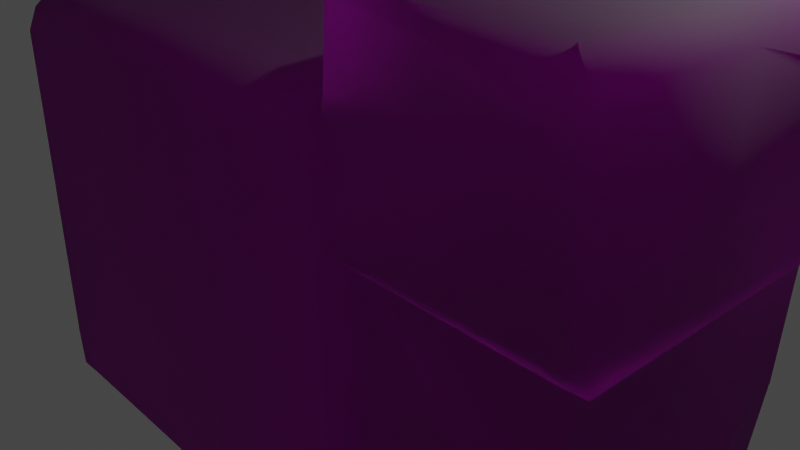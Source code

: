 # Source: Floor_Block_D.blend  (saved by Blender 3.5.10; exported with 4.5.12 LTS)
import bpy
from mathutils import Matrix  # noqa: F401  (used for matrix-valued properties, if any)

bpy.ops.wm.read_factory_settings(use_empty=True)
scene = bpy.context.scene
scene.name = 'Scene'

# ---- collections
col_collection = bpy.data.collections.new('Collection'); scene.collection.children.link(col_collection)

# ---- images (referenced by path relative to the original .blend; pixels are not part of the script)
import os
ASSET_DIR = os.environ.get("B2B_ASSET_DIR", "")  # directory of the original .blend (textures are referenced by path, not embedded)
HERE = os.path.dirname(os.path.abspath(__file__))  # packed textures are extracted next to this script under _unpacked/

def load_image(name, relpath, width, height, colorspace="sRGB"):
    """Load a texture the original file referenced (path relative to the .blend, or extracted next to this script)."""
    p = next((c for c in (os.path.join(HERE, relpath), os.path.join(ASSET_DIR, relpath)) if relpath and os.path.exists(c)), "")
    if p:
        img = bpy.data.images.load(p, check_existing=True)
        img.name = name
    else:  # same state as the original file: an image datablock whose file is absent (Cycles renders it pink)
        img = bpy.data.images.new(name, width, height)
        img.source = "FILE"
        img.filepath = "//" + (relpath or name)
    img.colorspace_settings.name = colorspace
    return img
img_dn_hl_floor_blocks_b_png = load_image('Dn_HL_Floor_Blocks_B.png', 'Dn_HL_Floor_Blocks_B.png', 1024, 1024, 'sRGB')
img_c__users_joo_desktop_files_game_environment_hell_textures__dn_h = load_image('C__Users_joo_Desktop_Files_Game_Environment_Hell_Textures__Dn_H', 'C__Users_joo_Desktop_Files_Game_Environment_Hell_Textures__Dn_HL_Floor_Blocks_A_NM_png_Normal_Bump.png', 1024, 1024, 'sRGB')

# ---- materials (node trees are filled in below, after node groups)
mat_dn_hl_floor_blocks_a_blend = bpy.data.materials.new('Dn_HL_Floor_Blocks_A_Blend')
mat_dn_hl_floor_blocks_a_blend.use_transparent_shadow = False
mat_dn_hl_floor_blocks_a_blend.diffuse_color = (0.588, 0.588, 0.588, 1.0)
mat_dn_hl_floor_blocks_a_blend.roughness = 0.9

# ---- material node trees
mat_dn_hl_floor_blocks_a_blend.use_nodes = True; mat_dn_hl_floor_blocks_a_blend.node_tree.nodes.clear()
_N = mat_dn_hl_floor_blocks_a_blend.node_tree.nodes; _L = mat_dn_hl_floor_blocks_a_blend.node_tree.links
n0 = _N.new('ShaderNodeBsdfPrincipled'); n0.name = 'Principled BSDF'; n0.location = (0, 300)
n0.distribution = 'GGX'
n0.subsurface_method = 'RANDOM_WALK_SKIN'
n0.inputs[2].default_value = 0.9
n0.inputs[13].default_value = 0.0
n0.inputs[18].default_value = 1.0
n0.inputs[27].default_value = (0.0, 0.0, 0.0, 1.0)
n0.inputs[28].default_value = 1.0
n1 = _N.new('ShaderNodeOutputMaterial'); n1.name = 'Material Output'; n1.location = (280, 300)
n2 = _N.new('ShaderNodeTexImage'); n2.name = 'Image Texture'; n2.location = (-480, 300)
n2.image = img_dn_hl_floor_blocks_b_png
n3 = _N.new('ShaderNodeTexImage'); n3.name = 'Image Texture.001'; n3.location = (-480, 0)
n3.image = img_c__users_joo_desktop_files_game_environment_hell_textures__dn_h
n4 = _N.new('ShaderNodeNormalMap'); n4.name = 'Normal Map'; n4.location = (-200, 0)
n4.inputs[0].default_value = 0.0
_L.new(n2.outputs[0], n0.inputs[0])
_L.new(n3.outputs[0], n4.inputs[1])
_L.new(n4.outputs[0], n0.inputs[5])
_L.new(n0.outputs[0], n1.inputs[0])
n1.is_active_output = True

# ---- world
world_world = bpy.data.worlds.new('World'); scene.world = world_world
world_world.use_nodes = True; world_world.node_tree.nodes.clear()
_N = world_world.node_tree.nodes; _L = world_world.node_tree.links
n0 = _N.new('ShaderNodeOutputWorld'); n0.name = 'World Output'; n0.location = (300, 300)
n1 = _N.new('ShaderNodeBackground'); n1.name = 'Background'; n1.location = (10, 300)
n1.inputs[0].default_value = (0.05088, 0.05088, 0.05088, 1.0)
_L.new(n1.outputs[0], n0.inputs[0])
n0.is_active_output = True
world_world.color = (0.05088, 0.05088, 0.05088)
world_world.use_sun_shadow = False
world_world.sun_shadow_jitter_overblur = 0.0

# ---- cameras
cam_camera = bpy.data.cameras.new('Camera')
cam_camera.clip_end = 100.0
cam_camera.ortho_scale = 7.314

# ---- lights
light_light = bpy.data.lights.new('Light', 'POINT')
light_light.transmission_factor = 0.0
light_light.energy = 1000.0
light_light.shadow_soft_size = 0.1
light_light.shadow_maximum_resolution = 0.006
light_light.use_absolute_resolution = True

# ---- meshes
me_floor_block_d = bpy.data.meshes.new('Floor_Block_D')
me_floor_block_d.from_pydata([(3.531, -2.257, 1.635), (3.529, -1.153, 1.635), (3.138, -2.577, 1.635), (1.195, 0.5898, 1.687), (3.524, 0.5285, 1.635), (1.257, -2.577, 1.635), (3.475, 0.5824, 1.805), (3.772, 0.5917, 1.805), (1.047, 0.5366, 1.927), (3.461, 2.484, 1.805), (3.709, 2.741, 1.805), (3.457, 3.001, 1.805), (1.178, 2.945, 1.805), (1.116, 2.84, 1.805), (1.062, 2.036, 1.808), (1.029, 1.851, 1.809), (1.199, 0.6373, 1.805), (0.9352, 1.64, 1.927), (0.8501, 1.854, 1.927), (0.8654, 2.023, 1.627), (-1.188, 2.131, 1.707), (-1.197, 1.708, 1.927), (-1.184, 1.961, 1.927), (-3.432, 1.867, 1.927), (-3.432, 2.038, 1.711), (-3.809, 1.567, 1.728), (-3.652, 1.567, 1.927), (-1.229, 0.6163, 1.927), (-3.621, 0.4913, 1.927), (-3.778, 0.492, 1.695), (-3.703, -2.062, 1.699), (-3.545, -2.118, 1.927), (-3.7, -2.503, 1.732), (-1.319, -2.699, 1.927), (-3.498, -2.539, 1.927), (-3.557, -2.679, 1.72), (-3.221, -2.549, 1.927), (-3.147, -2.69, 1.72), (-1.278, -2.846, 1.72), (-1.033, -3.001, 1.927), (1.149, -2.579, 1.927), (1.159, -2.891, 1.927), (-3.467, -2.456, -1.927), (-3.526, -2.456, -1.414), (-3.595, -2.185, -1.927), (-3.655, -2.185, -1.414), (-3.509, -2.435, 0.03943), (-3.668, -1.68, -1.927), (-3.646, -2.173, 0.05781), (-3.648, -2.484, 0.1663), (-3.712, -1.655, -1.414), (-3.777, 0.5038, -1.927), (-3.778, -2.222, 0.2327), (-3.712, -1.699, 0.2327), (-3.776, 0.4596, 0.02257), (-3.777, 0.5007, -1.399), (-3.809, 1.567, 0.2327), (-3.432, 2.038, 0.2327), (-3.061, 1.928, -1.414), (-3.551, 1.216, -1.482), (-3.524, 1.236, -1.927), (-3.475, 1.455, -1.927), (-3.061, 1.928, -1.927), (-3.496, 1.431, -1.414), (-1.248, 2.132, -1.927), (-1.248, 2.132, -1.414), (0.8501, 2.024, -1.927), (1.051, 1.777, -1.702), (1.051, 1.777, -1.927), (0.8501, 2.024, -1.414), (1.051, 1.777, -1.27), (-1.216, 2.132, 0.2327), (0.8501, 2.024, 0.2327), (1.045, 1.796, 0.2346), (1.062, 1.982, -1.702), (1.063, 1.993, -1.231), (1.107, 2.761, -1.702), (1.109, 2.775, -1.093), (1.178, 2.945, -1.702), (1.178, 2.945, -1.075), (1.066, 2.04, 0.3029), (1.112, 2.808, 0.3682), (1.178, 2.945, 0.377), (-1.066, -3.001, -1.927), (1.152, -2.577, -1.927), (1.054, -2.891, -1.927), (-1.327, -2.846, -1.927), (1.235, -2.113, -1.414), (1.257, -2.577, -1.414), (1.125, -0.7095, -1.927), (1.154, -0.3929, -1.414), (1.105, 0.6334, -1.927), (1.104, 0.6546, -1.414), (1.096, 0.8125, -1.702), (-1.272, 0.5703, -1.927), (-3.49, -1.68, -1.927), (-3.181, -2.688, -1.927), (-3.472, 0.5119, -1.927), (-3.072, 1.412, -1.927), (-1.251, 1.931, -1.927), (1.159, -2.891, -1.414), (1.257, -2.577, 0.1568), (-1.066, -3.001, -1.414), (1.159, -2.891, 0.2327), (-1.049, -3.001, 0.2327), (-1.302, -2.846, 0.1663), (-1.327, -2.846, -1.414), (-3.175, -2.689, 0.1663), (-3.165, -2.689, -1.414), (2.406, 2.975, -1.702), (2.708, 2.983, -1.201), (3.431, 2.856, -1.397), (3.558, 3.001, -1.171), (2.714, 2.983, 0.3562), (3.558, 3.001, 0.3462), (3.138, -2.577, 0.1568), (2.642, -2.577, -0.8772), (2.527, -2.577, -1.414), (3.152, -2.31, -1.414), (3.152, -2.31, -0.6721), (3.531, -2.257, 0.1568), (3.396, -2.129, -0.7159), (3.384, -1.967, -1.337), (3.529, -1.234, 0.1574), (3.529, -1.202, -0.6876), (3.51, -0.854, -1.377), (3.561, 0.5378, 0.1595), (3.568, 0.5395, -1.431), (3.765, 0.5901, 0.3249), (3.772, 0.5917, -1.317), (3.772, 0.5917, -1.702), (3.725, 2.214, -1.321), (3.723, 2.259, -1.702), (3.682, 2.596, -1.397), (3.809, 2.741, 0.3218), (3.809, 2.741, -1.143), (2.504, -2.083, -1.414), (2.933, -0.7681, -1.414), (2.659, 0.5735, -1.414), (3.52, 0.6899, -1.702), (2.674, 0.7327, -1.702), (3.481, 2.131, -1.702), (2.913, 2.022, -1.702), (2.186, 2.133, -1.702), (3.47, 2.536, -1.702)], [], [(0, 1, 2), (1, 3, 2), (4, 3, 1), (2, 3, 5), (6, 3, 4), (7, 6, 4), (8, 5, 3), (7, 9, 6), (9, 7, 10), (11, 9, 10), (12, 9, 11), (9, 12, 13), (9, 13, 14), (14, 15, 9), (15, 6, 9), (3, 6, 16), (6, 15, 16), (16, 8, 3), (16, 15, 17), (16, 17, 8), (18, 17, 15), (18, 15, 19), (20, 18, 19), (21, 17, 18), (18, 20, 22), (21, 18, 22), (20, 23, 22), (23, 21, 22), (20, 24, 23), (25, 23, 24), (21, 23, 26), (23, 25, 26), (27, 17, 21), (26, 27, 21), (27, 8, 17), (25, 28, 26), (27, 26, 28), (28, 25, 29), (30, 28, 29), (28, 30, 31), (31, 27, 28), (32, 31, 30), (33, 8, 27), (27, 31, 33), (34, 31, 32), (35, 34, 32), (36, 31, 34), (35, 36, 34), (33, 31, 36), (36, 35, 37), (37, 33, 36), (33, 37, 38), (39, 33, 38), (39, 40, 33), (33, 40, 8), (40, 39, 41), (5, 8, 40), (41, 5, 40), (42, 43, 44), (45, 44, 43), (43, 46, 45), (44, 45, 47), (48, 45, 46), (48, 46, 49), (45, 50, 47), (48, 50, 45), (50, 51, 47), (48, 49, 52), (49, 35, 52), (32, 52, 35), (30, 52, 32), (53, 48, 52), (52, 30, 53), (50, 48, 53), (29, 53, 30), (53, 54, 50), (53, 29, 54), (50, 54, 55), (51, 50, 55), (29, 56, 54), (55, 54, 56), (56, 29, 25), (24, 56, 25), (56, 24, 57), (57, 58, 56), (55, 59, 51), (56, 59, 55), (51, 59, 60), (60, 59, 61), (61, 58, 62), (56, 63, 59), (63, 61, 59), (63, 56, 58), (63, 58, 61), (64, 62, 58), (64, 58, 65), (65, 58, 57), (66, 64, 65), (66, 67, 68), (67, 66, 69), (66, 65, 69), (69, 70, 67), (57, 71, 65), (71, 69, 65), (71, 57, 24), (71, 24, 20), (19, 71, 20), (72, 70, 69), (69, 71, 72), (71, 19, 72), (70, 72, 73), (19, 73, 72), (15, 73, 19), (70, 74, 67), (74, 70, 75), (74, 75, 76), (73, 75, 70), (75, 77, 76), (77, 78, 76), (78, 77, 79), (75, 73, 80), (75, 80, 77), (15, 80, 73), (80, 15, 14), (81, 79, 77), (81, 77, 80), (80, 14, 81), (79, 81, 82), (13, 81, 14), (13, 82, 81), (82, 13, 12), (83, 84, 85), (86, 84, 83), (84, 87, 88), (84, 89, 87), (86, 89, 84), (87, 89, 90), (89, 91, 90), (90, 91, 92), (91, 93, 92), (89, 86, 94), (89, 94, 91), (91, 68, 93), (93, 68, 67), (94, 68, 91), (86, 95, 94), (95, 86, 96), (95, 96, 42), (44, 95, 42), (95, 44, 47), (47, 97, 95), (94, 95, 97), (97, 47, 51), (51, 60, 97), (60, 98, 97), (94, 97, 98), (61, 98, 60), (62, 98, 61), (94, 98, 99), (62, 99, 98), (68, 94, 99), (99, 62, 64), (99, 66, 68), (66, 99, 64), (88, 85, 84), (85, 88, 100), (101, 100, 88), (102, 85, 100), (85, 102, 83), (102, 86, 83), (100, 101, 103), (5, 103, 101), (41, 103, 5), (39, 103, 41), (104, 100, 103), (103, 39, 104), (100, 104, 102), (38, 104, 39), (104, 38, 105), (105, 102, 104), (38, 37, 105), (102, 105, 106), (86, 102, 106), (37, 107, 105), (107, 106, 105), (35, 107, 37), (107, 35, 49), (46, 107, 49), (108, 86, 106), (106, 107, 108), (46, 108, 107), (86, 108, 96), (108, 46, 43), (108, 42, 96), (42, 108, 43), (109, 78, 79), (79, 110, 109), (109, 110, 111), (111, 110, 112), (79, 113, 110), (113, 112, 110), (113, 79, 82), (112, 113, 114), (113, 82, 12), (113, 11, 114), (12, 11, 113), (101, 2, 5), (2, 101, 115), (2, 115, 0), (101, 116, 115), (116, 101, 88), (116, 88, 117), (118, 116, 117), (115, 116, 119), (116, 118, 119), (0, 115, 120), (115, 119, 120), (121, 119, 118), (120, 119, 121), (118, 122, 121), (0, 120, 123), (0, 123, 1), (120, 121, 124), (122, 124, 121), (124, 123, 120), (124, 122, 125), (126, 1, 123), (126, 123, 124), (125, 126, 124), (1, 126, 4), (126, 125, 127), (128, 4, 126), (4, 128, 7), (129, 126, 127), (126, 129, 128), (129, 127, 130), (10, 7, 128), (130, 131, 129), (128, 129, 131), (131, 130, 132), (133, 131, 132), (128, 134, 10), (128, 131, 134), (10, 114, 11), (114, 10, 134), (135, 131, 133), (135, 134, 131), (135, 114, 134), (111, 135, 133), (114, 135, 112), (135, 111, 112), (117, 88, 136), (136, 118, 117), (87, 136, 88), (118, 136, 122), (87, 90, 136), (136, 137, 122), (136, 90, 137), (122, 137, 125), (127, 125, 137), (90, 138, 137), (137, 138, 127), (138, 90, 92), (93, 138, 92), (138, 139, 127), (127, 139, 130), (138, 93, 140), (139, 138, 140), (141, 130, 139), (132, 130, 141), (140, 142, 139), (139, 142, 141), (93, 143, 140), (142, 140, 143), (143, 93, 67), (143, 67, 74), (76, 143, 74), (78, 143, 76), (143, 78, 109), (144, 142, 143), (144, 143, 109), (142, 144, 141), (141, 144, 132), (144, 109, 111), (132, 144, 133), (133, 144, 111)])
me_floor_block_d.polygons.foreach_set('use_smooth', [True] * 286)
_uv = me_floor_block_d.uv_layers.new(name='UVMap')
_uv.uv.foreach_set('vector', [0.457, 0.3774, 0.4871, 0.3726, 0.4487, 0.3887, 0.4871, 0.3726, 0.5352, 0.4316, 0.4487, 0.3887, 0.5376, 0.3682, 0.5352, 0.4316, 0.4871, 0.3726, 0.4487, 0.3887, 0.5352, 0.4316, 0.4521, 0.4473, 0.5425, 0.3696, 0.5352, 0.4316, 0.5376, 0.3682, 0.543, 0.3613, 0.5425, 0.3696, 0.5376, 0.3682, 0.5376, 0.4399, 0.4521, 0.4473, 0.5352, 0.4316, 0.543, 0.3613, 0.5947, 0.3716, 0.5425, 0.3696, 0.5947, 0.3716, 0.543, 0.3613, 0.6021, 0.3652, 0.6089, 0.3726, 0.5947, 0.3716, 0.6021, 0.3652, 0.603, 0.4351, 0.5947, 0.3716, 0.6089, 0.3726, 0.5947, 0.3716, 0.603, 0.4351, 0.6001, 0.436, 0.5947, 0.3716, 0.6001, 0.436, 0.5781, 0.4346, 0.5781, 0.4346, 0.5713, 0.4341, 0.5947, 0.3716, 0.5713, 0.4341, 0.5425, 0.3696, 0.5947, 0.3716, 0.5352, 0.4316, 0.5425, 0.3696, 0.5391, 0.4341, 0.5425, 0.3696, 0.5713, 0.4341, 0.5391, 0.4341, 0.5391, 0.4341, 0.5376, 0.4399, 0.5352, 0.4316, 0.5391, 0.4341, 0.5713, 0.4341, 0.5674, 0.4385, 0.5391, 0.4341, 0.5674, 0.4385, 0.5376, 0.4399, 0.5732, 0.4404, 0.5674, 0.4385, 0.5713, 0.4341, 0.5732, 0.4404, 0.5713, 0.4341, 0.5806, 0.437, 0.5962, 0.4907, 0.5732, 0.4404, 0.5806, 0.437, 0.5815, 0.4941, 0.5674, 0.4385, 0.5732, 0.4404, 0.5732, 0.4404, 0.5962, 0.4907, 0.5884, 0.4922, 0.5815, 0.4941, 0.5732, 0.4404, 0.5884, 0.4922, 0.5962, 0.4907, 0.5996, 0.551, 0.5884, 0.4922, 0.5996, 0.551, 0.5815, 0.4941, 0.5884, 0.4922, 0.5962, 0.4907, 0.6069, 0.551, 0.5996, 0.551, 0.5972, 0.5649, 0.5996, 0.551, 0.6069, 0.551, 0.5815, 0.4941, 0.5996, 0.551, 0.5942, 0.5588, 0.5996, 0.551, 0.5972, 0.5649, 0.5942, 0.5588, 0.5518, 0.5007, 0.5674, 0.4385, 0.5815, 0.4941, 0.5942, 0.5588, 0.5518, 0.5007, 0.5815, 0.4941, 0.5518, 0.5007, 0.5376, 0.4399, 0.5674, 0.4385, 0.5972, 0.5649, 0.5664, 0.5657, 0.5942, 0.5588, 0.5518, 0.5007, 0.5942, 0.5588, 0.5664, 0.5657, 0.5664, 0.5657, 0.5972, 0.5649, 0.5684, 0.5732, 0.5005, 0.5864, 0.5664, 0.5657, 0.5684, 0.5732, 0.5664, 0.5657, 0.5005, 0.5864, 0.4978, 0.5791, 0.4978, 0.5791, 0.5518, 0.5007, 0.5664, 0.5657, 0.4888, 0.5879, 0.4978, 0.5791, 0.5005, 0.5864, 0.4626, 0.5254, 0.5376, 0.4399, 0.5518, 0.5007, 0.5518, 0.5007, 0.4978, 0.5791, 0.4626, 0.5254, 0.4868, 0.5806, 0.4978, 0.5791, 0.4888, 0.5879, 0.4824, 0.5854, 0.4868, 0.5806, 0.4888, 0.5879, 0.4839, 0.5737, 0.4978, 0.5791, 0.4868, 0.5806, 0.4824, 0.5854, 0.4839, 0.5737, 0.4868, 0.5806, 0.4626, 0.5254, 0.4978, 0.5791, 0.4839, 0.5737, 0.4839, 0.5737, 0.4824, 0.5854, 0.4773, 0.5747, 0.4773, 0.5747, 0.4626, 0.5254, 0.4839, 0.5737, 0.4626, 0.5254, 0.4773, 0.5747, 0.4561, 0.5278, 0.4536, 0.5183, 0.4626, 0.5254, 0.4561, 0.5278, 0.4536, 0.5183, 0.4536, 0.4565, 0.4626, 0.5254, 0.4626, 0.5254, 0.4536, 0.4565, 0.5376, 0.4399, 0.4536, 0.4565, 0.4536, 0.5183, 0.4453, 0.4575, 0.4521, 0.4473, 0.5376, 0.4399, 0.4536, 0.4565, 0.4453, 0.4575, 0.4521, 0.4473, 0.4536, 0.4565, 0.0173, 0.248, 0.01724, 0.2339, 0.02556, 0.2476, 0.02548, 0.2334, 0.02556, 0.2476, 0.01724, 0.2339, 0.01724, 0.2339, 0.01617, 0.1938, 0.02548, 0.2334, 0.02556, 0.2476, 0.02548, 0.2334, 0.03958, 0.2476, 0.02431, 0.1929, 0.02548, 0.2334, 0.01617, 0.1938, 0.02431, 0.1929, 0.01617, 0.1938, 0.01596, 0.189, 0.02548, 0.2334, 0.04004, 0.2329, 0.03958, 0.2476, 0.02431, 0.1929, 0.04004, 0.2329, 0.02548, 0.2334, 0.04004, 0.2329, 0.09949, 0.2471, 0.03958, 0.2476, 0.02431, 0.1929, 0.01596, 0.189, 0.02368, 0.1865, 0.01596, 0.189, 0.009995, 0.146, 0.02368, 0.1865, 0.01623, 0.1455, 0.02368, 0.1865, 0.009995, 0.146, 0.02847, 0.1465, 0.02368, 0.1865, 0.01623, 0.1455, 0.03784, 0.188, 0.02431, 0.1929, 0.02368, 0.1865, 0.02368, 0.1865, 0.02847, 0.1465, 0.03784, 0.188, 0.04004, 0.2329, 0.02431, 0.1929, 0.03784, 0.188, 0.09845, 0.1475, 0.03784, 0.188, 0.02847, 0.1465, 0.03784, 0.188, 0.09857, 0.1875, 0.04004, 0.2329, 0.03784, 0.188, 0.09845, 0.1475, 0.09857, 0.1875, 0.04004, 0.2329, 0.09857, 0.1875, 0.09937, 0.2329, 0.09949, 0.2471, 0.04004, 0.2329, 0.09937, 0.2329, 0.09845, 0.1475, 0.1277, 0.187, 0.09857, 0.1875, 0.09937, 0.2329, 0.09857, 0.1875, 0.1277, 0.187, 0.1277, 0.187, 0.09845, 0.1475, 0.1285, 0.146, 0.1453, 0.147, 0.1277, 0.187, 0.1285, 0.146, 0.1277, 0.187, 0.1453, 0.147, 0.1442, 0.188, 0.1442, 0.188, 0.1447, 0.2344, 0.1277, 0.187, 0.09937, 0.2329, 0.1208, 0.2334, 0.09949, 0.2471, 0.1277, 0.187, 0.1208, 0.2334, 0.09937, 0.2329, 0.09949, 0.2471, 0.1208, 0.2334, 0.1207, 0.2471, 0.1207, 0.2471, 0.1208, 0.2334, 0.1268, 0.2476, 0.1268, 0.2476, 0.1447, 0.2344, 0.144, 0.2485, 0.1277, 0.187, 0.1263, 0.2334, 0.1208, 0.2334, 0.1263, 0.2334, 0.1268, 0.2476, 0.1208, 0.2334, 0.1263, 0.2334, 0.1277, 0.187, 0.1447, 0.2344, 0.1263, 0.2334, 0.1447, 0.2344, 0.1268, 0.2476, 0.7886, 0.1338, 0.8389, 0.1333, 0.8389, 0.1475, 0.7886, 0.1338, 0.8389, 0.1475, 0.7886, 0.1475, 0.7886, 0.1475, 0.8389, 0.1475, 0.8491, 0.1934, 0.731, 0.1338, 0.7886, 0.1338, 0.7886, 0.1475, 0.731, 0.1338, 0.7222, 0.1396, 0.7222, 0.1338, 0.7222, 0.1396, 0.731, 0.1338, 0.731, 0.1475, 0.731, 0.1338, 0.7886, 0.1475, 0.731, 0.1475, 0.731, 0.1475, 0.7222, 0.1519, 0.7222, 0.1396, 0.8491, 0.1934, 0.7876, 0.1929, 0.7886, 0.1475, 0.7876, 0.1929, 0.731, 0.1475, 0.7886, 0.1475, 0.7876, 0.1929, 0.8491, 0.1934, 0.8486, 0.2339, 0.7876, 0.1929, 0.8486, 0.2339, 0.7871, 0.2339, 0.731, 0.2329, 0.7876, 0.1929, 0.7871, 0.2339, 0.731, 0.1929, 0.7222, 0.1519, 0.731, 0.1475, 0.731, 0.1475, 0.7876, 0.1929, 0.731, 0.1929, 0.7876, 0.1929, 0.731, 0.2329, 0.731, 0.1929, 0.7222, 0.1519, 0.731, 0.1929, 0.7222, 0.1943, 0.731, 0.2329, 0.7222, 0.1943, 0.731, 0.1929, 0.7222, 0.2363, 0.7222, 0.1943, 0.731, 0.2329, 0.01794, 0.9702, 0.02362, 0.9821, 0.01794, 0.9821, 0.02362, 0.9821, 0.01794, 0.9702, 0.02391, 0.9691, 0.02362, 0.9821, 0.02391, 0.9691, 0.04513, 0.9821, 0.01793, 0.9274, 0.02391, 0.9691, 0.01794, 0.9702, 0.02391, 0.9691, 0.0455, 0.9653, 0.04513, 0.9821, 0.0455, 0.9653, 0.05054, 0.9821, 0.04513, 0.9821, 0.05054, 0.9821, 0.0455, 0.9653, 0.05057, 0.9648, 0.02391, 0.9691, 0.01793, 0.9274, 0.02522, 0.9268, 0.02391, 0.9691, 0.02522, 0.9268, 0.0455, 0.9653, 0.01793, 0.8854, 0.02522, 0.9268, 0.01793, 0.9274, 0.02522, 0.9268, 0.01793, 0.8854, 0.02495, 0.8854, 0.04639, 0.925, 0.05057, 0.9648, 0.0455, 0.9653, 0.04639, 0.925, 0.0455, 0.9653, 0.02522, 0.9268, 0.02522, 0.9268, 0.02495, 0.8854, 0.04639, 0.925, 0.05057, 0.9648, 0.04639, 0.925, 0.0506, 0.9248, 0.04727, 0.8854, 0.04639, 0.925, 0.02495, 0.8854, 0.04727, 0.8854, 0.0506, 0.9248, 0.04639, 0.925, 0.0506, 0.9248, 0.04727, 0.8854, 0.05066, 0.8854, 0.8481, 0.356, 0.855, 0.4028, 0.8486, 0.4004, 0.8516, 0.3506, 0.855, 0.4028, 0.8481, 0.356, 0.855, 0.4028, 0.8647, 0.4141, 0.855, 0.4136, 0.855, 0.4028, 0.8945, 0.4038, 0.8647, 0.4141, 0.8516, 0.3506, 0.8945, 0.4038, 0.855, 0.4028, 0.8647, 0.4141, 0.8945, 0.4038, 0.9009, 0.4146, 0.8945, 0.4038, 0.9224, 0.4043, 0.9009, 0.4146, 0.9009, 0.4146, 0.9224, 0.4043, 0.9229, 0.415, 0.9224, 0.4043, 0.9263, 0.4087, 0.9229, 0.415, 0.8945, 0.4038, 0.8516, 0.3506, 0.9233, 0.354, 0.8945, 0.4038, 0.9233, 0.354, 0.9224, 0.4043, 0.9224, 0.4043, 0.9468, 0.4043, 0.9263, 0.4087, 0.9263, 0.4087, 0.9468, 0.4043, 0.9468, 0.4087, 0.9233, 0.354, 0.9468, 0.4043, 0.9224, 0.4043, 0.8516, 0.3506, 0.8779, 0.3057, 0.9233, 0.354, 0.8779, 0.3057, 0.8516, 0.3506, 0.8564, 0.3115, 0.8779, 0.3057, 0.8564, 0.3115, 0.8613, 0.3057, 0.8672, 0.3032, 0.8779, 0.3057, 0.8613, 0.3057, 0.8779, 0.3057, 0.8672, 0.3032, 0.8779, 0.3022, 0.8779, 0.3022, 0.9238, 0.3081, 0.8779, 0.3057, 0.9233, 0.354, 0.8779, 0.3057, 0.9238, 0.3081, 0.9238, 0.3081, 0.8779, 0.3022, 0.9238, 0.3018, 0.9238, 0.3018, 0.939, 0.3076, 0.9238, 0.3081, 0.939, 0.3076, 0.9424, 0.3169, 0.9238, 0.3081, 0.9233, 0.354, 0.9238, 0.3081, 0.9424, 0.3169, 0.9438, 0.3086, 0.9424, 0.3169, 0.939, 0.3076, 0.9531, 0.3179, 0.9424, 0.3169, 0.9438, 0.3086, 0.9233, 0.354, 0.9424, 0.3169, 0.9517, 0.356, 0.9531, 0.3179, 0.9517, 0.356, 0.9424, 0.3169, 0.9468, 0.4043, 0.9233, 0.354, 0.9517, 0.356, 0.9517, 0.356, 0.9531, 0.3179, 0.9561, 0.356, 0.9517, 0.356, 0.9521, 0.4004, 0.9468, 0.4043, 0.9521, 0.4004, 0.9517, 0.356, 0.9561, 0.356, 0.7129, 0.1523, 0.7017, 0.1387, 0.7109, 0.1377, 0.7017, 0.1387, 0.7129, 0.1523, 0.7036, 0.1528, 0.7134, 0.1958, 0.7036, 0.1528, 0.7129, 0.1523, 0.6431, 0.1523, 0.7017, 0.1387, 0.7036, 0.1528, 0.7017, 0.1387, 0.6431, 0.1523, 0.6431, 0.1382, 0.6431, 0.1523, 0.6348, 0.1382, 0.6431, 0.1382, 0.7036, 0.1528, 0.7134, 0.1958, 0.7046, 0.1978, 0.7139, 0.2363, 0.7046, 0.1978, 0.7134, 0.1958, 0.7051, 0.2446, 0.7046, 0.1978, 0.7139, 0.2363, 0.644, 0.2446, 0.7046, 0.1978, 0.7051, 0.2446, 0.6431, 0.1978, 0.7036, 0.1528, 0.7046, 0.1978, 0.7046, 0.1978, 0.644, 0.2446, 0.6431, 0.1978, 0.7036, 0.1528, 0.6431, 0.1978, 0.6431, 0.1523, 0.6362, 0.2388, 0.6431, 0.1978, 0.644, 0.2446, 0.6431, 0.1978, 0.6362, 0.2388, 0.6348, 0.1958, 0.6348, 0.1958, 0.6431, 0.1523, 0.6431, 0.1978, 0.6362, 0.2388, 0.5845, 0.2383, 0.6348, 0.1958, 0.6431, 0.1523, 0.6348, 0.1958, 0.6348, 0.1523, 0.6348, 0.1382, 0.6431, 0.1523, 0.6348, 0.1523, 0.5845, 0.2383, 0.5825, 0.1953, 0.6348, 0.1958, 0.5825, 0.1953, 0.6348, 0.1523, 0.6348, 0.1958, 0.5732, 0.2383, 0.5825, 0.1953, 0.5845, 0.2383, 0.5825, 0.1953, 0.5732, 0.2383, 0.5684, 0.1958, 0.5713, 0.1914, 0.5825, 0.1953, 0.5684, 0.1958, 0.584, 0.1519, 0.6348, 0.1382, 0.6348, 0.1523, 0.6348, 0.1523, 0.5825, 0.1953, 0.584, 0.1519, 0.5713, 0.1914, 0.584, 0.1519, 0.5825, 0.1953, 0.6348, 0.1382, 0.584, 0.1519, 0.584, 0.1377, 0.584, 0.1519, 0.5713, 0.1914, 0.5723, 0.1514, 0.584, 0.1519, 0.5737, 0.1372, 0.584, 0.1377, 0.5737, 0.1372, 0.584, 0.1519, 0.5723, 0.1514, 0.9102, 0.6291, 0.8765, 0.6287, 0.8765, 0.6116, 0.8765, 0.6116, 0.9185, 0.6152, 0.9102, 0.6291, 0.9102, 0.6291, 0.9185, 0.6152, 0.9385, 0.6216, 0.9385, 0.6216, 0.9185, 0.6152, 0.9424, 0.6143, 0.8765, 0.6116, 0.9189, 0.5723, 0.9185, 0.6152, 0.9189, 0.5723, 0.9424, 0.6143, 0.9185, 0.6152, 0.9189, 0.5723, 0.8765, 0.6116, 0.8765, 0.5715, 0.9424, 0.6143, 0.9189, 0.5723, 0.9419, 0.5725, 0.9189, 0.5723, 0.8765, 0.5715, 0.8765, 0.5322, 0.9189, 0.5723, 0.9395, 0.5322, 0.9419, 0.5725, 0.8765, 0.5322, 0.9395, 0.5322, 0.9189, 0.5723, 0.6846, 0.6748, 0.6357, 0.6289, 0.688, 0.6335, 0.6357, 0.6289, 0.6846, 0.6748, 0.6338, 0.6694, 0.6357, 0.6289, 0.6338, 0.6694, 0.6216, 0.6282, 0.6846, 0.6748, 0.6431, 0.6992, 0.6338, 0.6694, 0.6431, 0.6992, 0.6846, 0.6748, 0.6797, 0.7178, 0.6431, 0.6992, 0.6797, 0.7178, 0.645, 0.7144, 0.626, 0.7129, 0.6431, 0.6992, 0.645, 0.7144, 0.6338, 0.6694, 0.6431, 0.6992, 0.6274, 0.6926, 0.6431, 0.6992, 0.626, 0.7129, 0.6274, 0.6926, 0.6216, 0.6282, 0.6338, 0.6694, 0.6201, 0.6687, 0.6338, 0.6694, 0.6274, 0.6926, 0.6201, 0.6687, 0.6187, 0.6931, 0.6274, 0.6926, 0.626, 0.7129, 0.6201, 0.6687, 0.6274, 0.6926, 0.6187, 0.6931, 0.626, 0.7129, 0.6177, 0.7126, 0.6187, 0.6931, 0.6216, 0.6282, 0.6201, 0.6687, 0.5913, 0.6692, 0.6216, 0.6282, 0.5913, 0.6692, 0.5908, 0.6284, 0.6201, 0.6687, 0.6187, 0.6931, 0.5928, 0.6924, 0.6177, 0.7126, 0.5928, 0.6924, 0.6187, 0.6931, 0.5928, 0.6924, 0.5913, 0.6692, 0.6201, 0.6687, 0.5928, 0.6924, 0.6177, 0.7126, 0.583, 0.7122, 0.5449, 0.6689, 0.5908, 0.6284, 0.5913, 0.6692, 0.5449, 0.6689, 0.5913, 0.6692, 0.5928, 0.6924, 0.583, 0.7122, 0.5449, 0.6689, 0.5928, 0.6924, 0.5908, 0.6284, 0.5449, 0.6689, 0.5444, 0.6279, 0.5449, 0.6689, 0.583, 0.7122, 0.5449, 0.7124, 0.5376, 0.666, 0.5444, 0.6279, 0.5449, 0.6689, 0.5444, 0.6279, 0.5376, 0.666, 0.5371, 0.6233, 0.5381, 0.7097, 0.5449, 0.6689, 0.5449, 0.7124, 0.5449, 0.6689, 0.5381, 0.7097, 0.5376, 0.666, 0.5381, 0.7097, 0.5449, 0.7124, 0.5376, 0.7202, 0.4768, 0.6233, 0.5371, 0.6233, 0.5376, 0.666, 0.5376, 0.7202, 0.4934, 0.7097, 0.5381, 0.7097, 0.5376, 0.666, 0.5381, 0.7097, 0.4934, 0.7097, 0.4934, 0.7097, 0.5376, 0.7202, 0.4919, 0.7202, 0.4827, 0.7119, 0.4934, 0.7097, 0.4919, 0.7202, 0.5376, 0.666, 0.4785, 0.6641, 0.4768, 0.6233, 0.5376, 0.666, 0.4934, 0.7097, 0.4785, 0.6641, 0.4768, 0.6233, 0.4685, 0.6636, 0.4668, 0.6233, 0.4685, 0.6636, 0.4768, 0.6233, 0.4785, 0.6641, 0.4797, 0.7036, 0.4934, 0.7097, 0.4827, 0.7119, 0.4797, 0.7036, 0.4785, 0.6641, 0.4934, 0.7097, 0.4797, 0.7036, 0.4685, 0.6636, 0.4785, 0.6641, 0.4727, 0.7141, 0.4797, 0.7036, 0.4827, 0.7119, 0.4685, 0.6636, 0.4797, 0.7036, 0.47, 0.7061, 0.4797, 0.7036, 0.4727, 0.7141, 0.47, 0.7061, 0.8975, 0.6375, 0.9243, 0.6389, 0.8979, 0.6475, 0.8979, 0.6475, 0.8843, 0.6423, 0.8975, 0.6375, 0.9243, 0.6487, 0.8979, 0.6475, 0.9243, 0.6389, 0.8843, 0.6423, 0.8979, 0.6475, 0.8789, 0.6458, 0.9243, 0.6487, 0.9238, 0.6846, 0.8979, 0.6475, 0.8979, 0.6475, 0.8877, 0.6748, 0.8789, 0.6458, 0.8979, 0.6475, 0.9238, 0.6846, 0.8877, 0.6748, 0.8789, 0.6458, 0.8877, 0.6748, 0.8745, 0.6721, 0.873, 0.7017, 0.8745, 0.6721, 0.8877, 0.6748, 0.9238, 0.6846, 0.8911, 0.7034, 0.8877, 0.6748, 0.8877, 0.6748, 0.8911, 0.7034, 0.873, 0.7017, 0.8911, 0.7034, 0.9238, 0.6846, 0.9238, 0.7065, 0.9238, 0.7134, 0.8911, 0.7034, 0.9238, 0.7065, 0.8911, 0.7034, 0.8726, 0.7087, 0.873, 0.7017, 0.873, 0.7017, 0.8726, 0.7087, 0.8672, 0.7068, 0.8911, 0.7034, 0.9238, 0.7134, 0.8906, 0.7102, 0.8726, 0.7087, 0.8911, 0.7034, 0.8906, 0.7102, 0.873, 0.7393, 0.8672, 0.7068, 0.8726, 0.7087, 0.8677, 0.7419, 0.8672, 0.7068, 0.873, 0.7393, 0.8906, 0.7102, 0.8848, 0.7371, 0.8726, 0.7087, 0.8726, 0.7087, 0.8848, 0.7371, 0.873, 0.7393, 0.9238, 0.7134, 0.9004, 0.7402, 0.8906, 0.7102, 0.8848, 0.7371, 0.8906, 0.7102, 0.9004, 0.7402, 0.9004, 0.7402, 0.9238, 0.7134, 0.9243, 0.7336, 0.9004, 0.7402, 0.9243, 0.7336, 0.9238, 0.7378, 0.9224, 0.7541, 0.9004, 0.7402, 0.9238, 0.7378, 0.9209, 0.7579, 0.9004, 0.7402, 0.9224, 0.7541, 0.9004, 0.7402, 0.9209, 0.7579, 0.895, 0.7577, 0.873, 0.7476, 0.8848, 0.7371, 0.9004, 0.7402, 0.873, 0.7476, 0.9004, 0.7402, 0.895, 0.7577, 0.8848, 0.7371, 0.873, 0.7476, 0.873, 0.7393, 0.873, 0.7393, 0.873, 0.7476, 0.8677, 0.7419, 0.873, 0.7476, 0.895, 0.7577, 0.8721, 0.7568, 0.8677, 0.7419, 0.873, 0.7476, 0.8667, 0.7516, 0.8667, 0.7516, 0.873, 0.7476, 0.8721, 0.7568])
me_floor_block_d.materials.append(mat_dn_hl_floor_blocks_a_blend)
me_floor_block_d.update()
me_floor_block_d.normals_split_custom_set([tuple(v) for v in zip(*[iter([0.639, -0.3029, 0.7071, 0.7114, -0.004545, 0.7028, 0.2399, -0.6689, 0.7035, 0.7114, -0.004545, 0.7028, 0.4262, -0.4985, 0.7549, 0.2399, -0.6689, 0.7035, 0.4188, -0.8087, 0.4131, 0.4262, -0.4985, 0.7549, 0.7114, -0.004545, 0.7028, 0.2399, -0.6689, 0.7035, 0.4262, -0.4985, 0.7549, 0.7385, -0.5839, 0.3371, 0.001371, -0.5964, 0.8027, 0.4262, -0.4985, 0.7549, 0.4188, -0.8087, 0.4131, 0.5975, -0.5036, 0.624, 0.001371, -0.5964, 0.8027, 0.4188, -0.8087, 0.4131, 0.443, -0.03815, 0.8957, 0.7385, -0.5839, 0.3371, 0.4262, -0.4985, 0.7549, 0.5975, -0.5036, 0.624, 0.0004542, 0.0003068, 1.0, 0.001371, -0.5964, 0.8027, 0.0004542, 0.0003068, 1.0, 0.5975, -0.5036, 0.624, 0.6381, 0.2621, 0.724, 0.3291, 0.8029, 0.4971, 0.0004542, 0.0003068, 1.0, 0.6381, 0.2621, 0.724, -0.4399, 0.7483, 0.4965, 0.0004542, 0.0003068, 1.0, 0.3291, 0.8029, 0.4971, 0.0004542, 0.0003068, 1.0, -0.4399, 0.7483, 0.4965, -0.6752, 0.2103, 0.707, 0.0004542, 0.0003068, 1.0, -0.6752, 0.2103, 0.707, -0.7019, 0.08877, 0.7067, -0.7019, 0.08877, 0.7067, 0.0211, 0.7813, 0.6238, 0.0004542, 0.0003068, 1.0, 0.0211, 0.7813, 0.6238, 0.001371, -0.5964, 0.8027, 0.0004542, 0.0003068, 1.0, 0.4262, -0.4985, 0.7549, 0.001371, -0.5964, 0.8027, 0.4261, -0.4746, 0.7702, 0.001371, -0.5964, 0.8027, 0.0211, 0.7813, 0.6238, 0.4261, -0.4746, 0.7702, 0.4261, -0.4746, 0.7702, 0.443, -0.03815, 0.8957, 0.4262, -0.4985, 0.7549, 0.4261, -0.4746, 0.7702, 0.0211, 0.7813, 0.6238, 0.3714, 0.07158, 0.9257, 0.4261, -0.4746, 0.7702, 0.3714, 0.07158, 0.9257, 0.443, -0.03815, 0.8957, 0.2167, 0.4867, 0.8463, 0.3714, 0.07158, 0.9257, 0.0211, 0.7813, 0.6238, 0.2167, 0.4867, 0.8463, 0.0211, 0.7813, 0.6238, 0.3305, 0.9092, 0.2533, 0.005829, 0.9473, 0.3203, 0.2167, 0.4867, 0.8463, 0.3305, 0.9092, 0.2533, 9.904e-09, 0.0, 1.0, 0.3714, 0.07158, 0.9257, 0.2167, 0.4867, 0.8463, 0.2167, 0.4867, 0.8463, 0.005829, 0.9473, 0.3203, 0.002748, 0.4508, 0.8926, 9.904e-09, 0.0, 1.0, 0.2167, 0.4867, 0.8463, 0.002748, 0.4508, 0.8926, 0.005829, 0.9473, 0.3203, -0.2959, 0.4707, 0.8312, 0.002748, 0.4508, 0.8926, -0.2959, 0.4707, 0.8312, 9.904e-09, 0.0, 1.0, 0.002748, 0.4508, 0.8926, 0.005829, 0.9473, 0.3203, -0.4208, 0.8803, 0.2192, -0.2959, 0.4707, 0.8312, -0.9076, 0.2838, 0.3094, -0.2959, 0.4707, 0.8312, -0.4208, 0.8803, 0.2192, 9.904e-09, 0.0, 1.0, -0.2959, 0.4707, 0.8312, -0.4873, 0.1772, 0.8551, -0.2959, 0.4707, 0.8312, -0.9076, 0.2838, 0.3094, -0.4873, 0.1772, 0.8551, 2.839e-08, 0.0, 1.0, 0.3714, 0.07158, 0.9257, 9.904e-09, 0.0, 1.0, -0.4873, 0.1772, 0.8551, 2.839e-08, 0.0, 1.0, 9.904e-09, 0.0, 1.0, 2.839e-08, 0.0, 1.0, 0.443, -0.03815, 0.8957, 0.3714, 0.07158, 0.9257, -0.9076, 0.2838, 0.3094, -0.4664, -0.01751, 0.8844, -0.4873, 0.1772, 0.8551, 2.839e-08, 0.0, 1.0, -0.4873, 0.1772, 0.8551, -0.4664, -0.01751, 0.8844, -0.4664, -0.01751, 0.8844, -0.9076, 0.2838, 0.3094, -0.9558, -0.03235, 0.2924, -0.9501, 0.001003, 0.312, -0.4664, -0.01751, 0.8844, -0.9558, -0.03235, 0.2924, -0.4664, -0.01751, 0.8844, -0.9501, 0.001003, 0.312, -0.4559, -0.006797, 0.89, -0.4559, -0.006797, 0.89, 2.839e-08, 0.0, 1.0, -0.4664, -0.01751, 0.8844, -0.885, -0.3246, 0.3337, -0.4559, -0.006797, 0.89, -0.9501, 0.001003, 0.312, -0.1441, -0.3726, 0.9167, 0.443, -0.03815, 0.8957, 2.839e-08, 0.0, 1.0, 2.839e-08, 0.0, 1.0, -0.4559, -0.006797, 0.89, -0.1441, -0.3726, 0.9167, -0.3161, -0.4179, 0.8517, -0.4559, -0.006797, 0.89, -0.885, -0.3246, 0.3337, -0.458, -0.8687, 0.1887, -0.3161, -0.4179, 0.8517, -0.885, -0.3246, 0.3337, -0.02266, -0.4663, 0.8843, -0.4559, -0.006797, 0.89, -0.3161, -0.4179, 0.8517, -0.458, -0.8687, 0.1887, -0.02266, -0.4663, 0.8843, -0.3161, -0.4179, 0.8517, -0.1441, -0.3726, 0.9167, -0.4559, -0.006797, 0.89, -0.02266, -0.4663, 0.8843, -0.02266, -0.4663, 0.8843, -0.458, -0.8687, 0.1887, -0.05345, -0.9561, 0.288, -0.05345, -0.9561, 0.288, -0.1441, -0.3726, 0.9167, -0.02266, -0.4663, 0.8843, -0.1441, -0.3726, 0.9167, -0.05345, -0.9561, 0.288, -0.399, -0.8835, 0.2453, -0.2289, -0.744, 0.6278, -0.1441, -0.3726, 0.9167, -0.399, -0.8835, 0.2453, -0.2289, -0.744, 0.6278, 0.5706, 0.01873, 0.821, -0.1441, -0.3726, 0.9167, -0.1441, -0.3726, 0.9167, 0.5706, 0.01873, 0.821, 0.443, -0.03815, 0.8957, 0.5706, 0.01873, 0.821, -0.2289, -0.744, 0.6278, 0.531, -0.585, 0.613, 0.7385, -0.5839, 0.3371, 0.443, -0.03815, 0.8957, 0.5706, 0.01873, 0.821, 0.531, -0.585, 0.613, 0.7385, -0.5839, 0.3371, 0.5706, 0.01873, 0.821, -0.667, -0.5503, -0.5022, -0.7516, -0.6588, -0.03428, -0.6379, -0.1943, -0.7452, -0.9604, -0.2748, -0.04502, -0.6379, -0.1943, -0.7452, -0.7516, -0.6588, -0.03428, -0.7516, -0.6588, -0.03428, -0.6841, -0.6314, -0.3651, -0.9604, -0.2748, -0.04502, -0.6379, -0.1943, -0.7452, -0.9604, -0.2748, -0.04502, -0.6719, -0.06003, -0.7382, -0.9238, -0.1985, -0.3273, -0.9604, -0.2748, -0.04502, -0.6841, -0.6314, -0.3651, -0.9238, -0.1985, -0.3273, -0.6841, -0.6314, -0.3651, -0.6436, -0.6563, -0.3937, -0.9604, -0.2748, -0.04502, -0.9966, -0.07366, -0.03652, -0.6719, -0.06003, -0.7382, -0.9238, -0.1985, -0.3273, -0.9966, -0.07366, -0.03652, -0.9604, -0.2748, -0.04502, -0.9966, -0.07366, -0.03652, -0.6953, 0.09908, -0.7118, -0.6719, -0.06003, -0.7382, -0.9238, -0.1985, -0.3273, -0.6436, -0.6563, -0.3937, -0.951, -0.1313, -0.2799, -0.6436, -0.6563, -0.3937, -0.458, -0.8687, 0.1887, -0.951, -0.1313, -0.2799, -0.885, -0.3246, 0.3337, -0.951, -0.1313, -0.2799, -0.458, -0.8687, 0.1887, -0.9501, 0.001003, 0.312, -0.951, -0.1313, -0.2799, -0.885, -0.3246, 0.3337, -0.9994, -0.009557, -0.03388, -0.9238, -0.1985, -0.3273, -0.951, -0.1313, -0.2799, -0.951, -0.1313, -0.2799, -0.9501, 0.001003, 0.312, -0.9994, -0.009557, -0.03388, -0.9966, -0.07366, -0.03652, -0.9238, -0.1985, -0.3273, -0.9994, -0.009557, -0.03388, -0.9558, -0.03235, 0.2924, -0.9994, -0.009557, -0.03388, -0.9501, 0.001003, 0.312, -0.9994, -0.009557, -0.03388, -0.9996, -0.02968, -0.0004169, -0.9966, -0.07366, -0.03652, -0.9994, -0.009557, -0.03388, -0.9558, -0.03235, 0.2924, -0.9996, -0.02968, -0.0004169, -0.9966, -0.07366, -0.03652, -0.9996, -0.02968, -0.0004169, -0.9941, 0.1024, -0.03572, -0.6953, 0.09908, -0.7118, -0.9966, -0.07366, -0.03652, -0.9941, 0.1024, -0.03572, -0.9558, -0.03235, 0.2924, -0.9362, 0.3438, -0.07243, -0.9996, -0.02968, -0.0004169, -0.9941, 0.1024, -0.03572, -0.9996, -0.02968, -0.0004169, -0.9362, 0.3438, -0.07243, -0.9362, 0.3438, -0.07243, -0.9558, -0.03235, 0.2924, -0.9076, 0.2838, 0.3094, -0.4208, 0.8803, 0.2192, -0.9362, 0.3438, -0.07243, -0.9076, 0.2838, 0.3094, -0.9362, 0.3438, -0.07243, -0.4208, 0.8803, 0.2192, -0.4571, 0.8865, -0.07206, -0.4571, 0.8865, -0.07206, -0.4636, 0.8827, -0.0777, -0.9362, 0.3438, -0.07243, -0.9941, 0.1024, -0.03572, -0.9528, 0.285, -0.1042, -0.6953, 0.09908, -0.7118, -0.9362, 0.3438, -0.07243, -0.9528, 0.285, -0.1042, -0.9941, 0.1024, -0.03572, -0.6953, 0.09908, -0.7118, -0.9528, 0.285, -0.1042, -0.6641, 0.1867, -0.7239, -0.6641, 0.1867, -0.7239, -0.9528, 0.285, -0.1042, -0.6188, 0.3259, -0.7148, -0.6188, 0.3259, -0.7148, -0.4636, 0.8827, -0.0777, -0.4085, 0.7809, -0.4726, -0.9362, 0.3438, -0.07243, -0.8696, 0.4792, -0.1189, -0.9528, 0.285, -0.1042, -0.8696, 0.4792, -0.1189, -0.6188, 0.3259, -0.7148, -0.9528, 0.285, -0.1042, -0.8696, 0.4792, -0.1189, -0.9362, 0.3438, -0.07243, -0.4636, 0.8827, -0.0777, -0.8696, 0.4792, -0.1189, -0.4636, 0.8827, -0.0777, -0.6188, 0.3259, -0.7148, -0.02144, 0.7068, -0.7071, -0.4085, 0.7809, -0.4726, -0.4636, 0.8827, -0.0777, -0.02144, 0.7068, -0.7071, -0.4636, 0.8827, -0.0777, -0.02036, 0.9997, -0.00952, -0.02036, 0.9997, -0.00952, -0.4636, 0.8827, -0.0777, -0.4571, 0.8865, -0.07206, 0.3206, 0.6303, -0.7071, -0.02144, 0.7068, -0.7071, -0.02036, 0.9997, -0.00952, 0.3206, 0.6303, -0.7071, 0.531, 0.5016, -0.683, 0.7735, 0.3874, -0.5016, 0.531, 0.5016, -0.683, 0.3206, 0.6303, -0.7071, 0.4534, 0.8913, -0.0001095, 0.3206, 0.6303, -0.7071, -0.02036, 0.9997, -0.00952, 0.4534, 0.8913, -0.0001095, 0.4534, 0.8913, -0.0001095, -0.307, 0.9517, -0.003205, 0.531, 0.5016, -0.683, -0.4571, 0.8865, -0.07206, 0.004922, 1.0, 7.774e-05, -0.02036, 0.9997, -0.00952, 0.004922, 1.0, 7.774e-05, 0.4534, 0.8913, -0.0001095, -0.02036, 0.9997, -0.00952, 0.004922, 1.0, 7.774e-05, -0.4571, 0.8865, -0.07206, -0.4208, 0.8803, 0.2192, 0.004922, 1.0, 7.774e-05, -0.4208, 0.8803, 0.2192, 0.005829, 0.9473, 0.3203, 0.3305, 0.9092, 0.2533, 0.004922, 1.0, 7.774e-05, 0.005829, 0.9473, 0.3203, 0.4418, 0.8971, -0.003436, -0.307, 0.9517, -0.003205, 0.4534, 0.8913, -0.0001095, 0.4534, 0.8913, -0.0001095, 0.004922, 1.0, 7.774e-05, 0.4418, 0.8971, -0.003436, 0.004922, 1.0, 7.774e-05, 0.3305, 0.9092, 0.2533, 0.4418, 0.8971, -0.003436, -0.307, 0.9517, -0.003205, 0.4418, 0.8971, -0.003436, -0.3045, 0.9524, -0.01678, 0.3305, 0.9092, 0.2533, -0.3045, 0.9524, -0.01678, 0.4418, 0.8971, -0.003436, 0.0211, 0.7813, 0.6238, -0.3045, 0.9524, -0.01678, 0.3305, 0.9092, 0.2533, -0.307, 0.9517, -0.003205, -0.706, 0.04067, -0.707, 0.531, 0.5016, -0.683, -0.706, 0.04067, -0.707, -0.307, 0.9517, -0.003205, -0.9983, 0.05899, -0.0009293, -0.706, 0.04067, -0.707, -0.9983, 0.05899, -0.0009293, -0.6907, 0.1474, -0.7079, -0.3045, 0.9524, -0.01678, -0.9983, 0.05899, -0.0009293, -0.307, 0.9517, -0.003205, -0.9983, 0.05899, -0.0009293, -0.9756, 0.2197, -0.00134, -0.6907, 0.1474, -0.7079, -0.9756, 0.2197, -0.00134, -0.492, 0.7006, -0.5168, -0.6907, 0.1474, -0.7079, -0.492, 0.7006, -0.5168, -0.9756, 0.2197, -0.00134, -0.5674, 0.8234, -0.001826, -0.9983, 0.05899, -0.0009293, -0.3045, 0.9524, -0.01678, -0.997, 0.07685, -0.004119, -0.9983, 0.05899, -0.0009293, -0.997, 0.07685, -0.004119, -0.9756, 0.2197, -0.00134, 0.0211, 0.7813, 0.6238, -0.997, 0.07685, -0.004119, -0.3045, 0.9524, -0.01678, -0.997, 0.07685, -0.004119, 0.0211, 0.7813, 0.6238, -0.7019, 0.08877, 0.7067, -0.9684, 0.2493, -0.002074, -0.5674, 0.8234, -0.001826, -0.9756, 0.2197, -0.00134, -0.9684, 0.2493, -0.002074, -0.9756, 0.2197, -0.00134, -0.997, 0.07685, -0.004119, -0.997, 0.07685, -0.004119, -0.7019, 0.08877, 0.7067, -0.9684, 0.2493, -0.002074, -0.5674, 0.8234, -0.001826, -0.9684, 0.2493, -0.002074, -0.5428, 0.8399, -0.002138, -0.6752, 0.2103, 0.707, -0.9684, 0.2493, -0.002074, -0.7019, 0.08877, 0.7067, -0.6752, 0.2103, 0.707, -0.5428, 0.8399, -0.002138, -0.9684, 0.2493, -0.002074, -0.5428, 0.8399, -0.002138, -0.6752, 0.2103, 0.707, -0.4399, 0.7483, 0.4965, -0.1697, -0.6865, -0.7071, 0.776, -0.1569, -0.6108, 0.3743, -0.5506, -0.7461, -0.2162, -0.6732, -0.7071, 0.776, -0.1569, -0.6108, -0.1697, -0.6865, -0.7071, 0.776, -0.1569, -0.6108, 0.6439, 0.01756, -0.7649, 0.7312, -0.4739, -0.4907, 0.776, -0.1569, -0.6108, 0.6747, 0.0224, -0.7378, 0.6439, 0.01756, -0.7649, -0.2162, -0.6732, -0.7071, 0.6747, 0.0224, -0.7378, 0.776, -0.1569, -0.6108, 0.6439, 0.01756, -0.7649, 0.6747, 0.0224, -0.7378, 0.6844, 0.02069, -0.7288, 0.6747, 0.0224, -0.7378, 0.7067, 0.03015, -0.7069, 0.6844, 0.02069, -0.7288, 0.6844, 0.02069, -0.7288, 0.7067, 0.03015, -0.7069, 0.7056, -0.3535, -0.6141, 0.7067, 0.03015, -0.7069, 0.7057, -0.318, -0.6331, 0.7056, -0.3535, -0.6141, 0.6747, 0.0224, -0.7378, -0.2162, -0.6732, -0.7071, 2.66e-08, 0.0, -1.0, 0.6747, 0.0224, -0.7378, 2.66e-08, 0.0, -1.0, 0.7067, 0.03015, -0.7069, 0.7067, 0.03015, -0.7069, 0.7735, 0.3874, -0.5016, 0.7057, -0.318, -0.6331, 0.7057, -0.318, -0.6331, 0.7735, 0.3874, -0.5016, 0.531, 0.5016, -0.683, 2.66e-08, 0.0, -1.0, 0.7735, 0.3874, -0.5016, 0.7067, 0.03015, -0.7069, -0.2162, -0.6732, -0.7071, -6.133e-07, 0.0, -1.0, 2.66e-08, 0.0, -1.0, -6.133e-07, 0.0, -1.0, -0.2162, -0.6732, -0.7071, -0.2693, -0.6573, -0.7039, -6.133e-07, 0.0, -1.0, -0.2693, -0.6573, -0.7039, -0.667, -0.5503, -0.5022, -0.6379, -0.1943, -0.7452, -6.133e-07, 0.0, -1.0, -0.667, -0.5503, -0.5022, -6.133e-07, 0.0, -1.0, -0.6379, -0.1943, -0.7452, -0.6719, -0.06003, -0.7382, -0.6719, -0.06003, -0.7382, 5.913e-07, 0.0, -1.0, -6.133e-07, 0.0, -1.0, 2.66e-08, 0.0, -1.0, -6.133e-07, 0.0, -1.0, 5.913e-07, 0.0, -1.0, 5.913e-07, 0.0, -1.0, -0.6719, -0.06003, -0.7382, -0.6953, 0.09908, -0.7118, -0.6953, 0.09908, -0.7118, -0.6641, 0.1867, -0.7239, 5.913e-07, 0.0, -1.0, -0.6641, 0.1867, -0.7239, -5.252e-08, 0.0, -1.0, 5.913e-07, 0.0, -1.0, 2.66e-08, 0.0, -1.0, 5.913e-07, 0.0, -1.0, -5.252e-08, 0.0, -1.0, -0.6188, 0.3259, -0.7148, -5.252e-08, 0.0, -1.0, -0.6641, 0.1867, -0.7239, -0.4085, 0.7809, -0.4726, -5.252e-08, 0.0, -1.0, -0.6188, 0.3259, -0.7148, 2.66e-08, 0.0, -1.0, -5.252e-08, 0.0, -1.0, -6.983e-09, 0.0, -1.0, -0.4085, 0.7809, -0.4726, -6.983e-09, 0.0, -1.0, -5.252e-08, 0.0, -1.0, 0.7735, 0.3874, -0.5016, 2.66e-08, 0.0, -1.0, -6.983e-09, 0.0, -1.0, -6.983e-09, 0.0, -1.0, -0.4085, 0.7809, -0.4726, -0.02144, 0.7068, -0.7071, -6.983e-09, 0.0, -1.0, 0.3206, 0.6303, -0.7071, 0.7735, 0.3874, -0.5016, 0.3206, 0.6303, -0.7071, -6.983e-09, 0.0, -1.0, -0.02144, 0.7068, -0.7071, 0.7312, -0.4739, -0.4907, 0.3743, -0.5506, -0.7461, 0.776, -0.1569, -0.6108, 0.3743, -0.5506, -0.7461, 0.7312, -0.4739, -0.4907, 0.6315, -0.7727, -0.065, 0.5924, -0.8057, 1.553e-07, 0.6315, -0.7727, -0.065, 0.7312, -0.4739, -0.4907, -0.242, -0.9703, 0.001472, 0.3743, -0.5506, -0.7461, 0.6315, -0.7727, -0.065, 0.3743, -0.5506, -0.7461, -0.242, -0.9703, 0.001472, -0.1697, -0.6865, -0.7071, -0.242, -0.9703, 0.001472, -0.2162, -0.6732, -0.7071, -0.1697, -0.6865, -0.7071, 0.6315, -0.7727, -0.065, 0.5924, -0.8057, 1.553e-07, 0.6123, -0.7906, -6.104e-05, 0.7385, -0.5839, 0.3371, 0.6123, -0.7906, -6.104e-05, 0.5924, -0.8057, 1.553e-07, 0.531, -0.585, 0.613, 0.6123, -0.7906, -6.104e-05, 0.7385, -0.5839, 0.3371, -0.2289, -0.744, 0.6278, 0.6123, -0.7906, -6.104e-05, 0.531, -0.585, 0.613, -0.2488, -0.9685, 0.003318, 0.6315, -0.7727, -0.065, 0.6123, -0.7906, -6.104e-05, 0.6123, -0.7906, -6.104e-05, -0.2289, -0.744, 0.6278, -0.2488, -0.9685, 0.003318, 0.6315, -0.7727, -0.065, -0.2488, -0.9685, 0.003318, -0.242, -0.9703, 0.001472, -0.399, -0.8835, 0.2453, -0.2488, -0.9685, 0.003318, -0.2289, -0.744, 0.6278, -0.2488, -0.9685, 0.003318, -0.399, -0.8835, 0.2453, -0.3119, -0.9501, 0.004062, -0.3119, -0.9501, 0.004062, -0.242, -0.9703, 0.001472, -0.2488, -0.9685, 0.003318, -0.399, -0.8835, 0.2453, -0.05345, -0.9561, 0.288, -0.3119, -0.9501, 0.004062, -0.242, -0.9703, 0.001472, -0.3119, -0.9501, 0.004062, -0.3046, -0.9525, 0.002164, -0.2162, -0.6732, -0.7071, -0.242, -0.9703, 0.001472, -0.3046, -0.9525, 0.002164, -0.05345, -0.9561, 0.288, -0.276, -0.9594, -0.05854, -0.3119, -0.9501, 0.004062, -0.276, -0.9594, -0.05854, -0.3046, -0.9525, 0.002164, -0.3119, -0.9501, 0.004062, -0.458, -0.8687, 0.1887, -0.276, -0.9594, -0.05854, -0.05345, -0.9561, 0.288, -0.276, -0.9594, -0.05854, -0.458, -0.8687, 0.1887, -0.6436, -0.6563, -0.3937, -0.6841, -0.6314, -0.3651, -0.276, -0.9594, -0.05854, -0.6436, -0.6563, -0.3937, -0.3332, -0.9428, -0.004323, -0.2162, -0.6732, -0.7071, -0.3046, -0.9525, 0.002164, -0.3046, -0.9525, 0.002164, -0.276, -0.9594, -0.05854, -0.3332, -0.9428, -0.004323, -0.6841, -0.6314, -0.3651, -0.3332, -0.9428, -0.004323, -0.276, -0.9594, -0.05854, -0.2162, -0.6732, -0.7071, -0.3332, -0.9428, -0.004323, -0.2693, -0.6573, -0.7039, -0.3332, -0.9428, -0.004323, -0.6841, -0.6314, -0.3651, -0.7516, -0.6588, -0.03428, -0.3332, -0.9428, -0.004323, -0.667, -0.5503, -0.5022, -0.2693, -0.6573, -0.7039, -0.667, -0.5503, -0.5022, -0.3332, -0.9428, -0.004323, -0.7516, -0.6588, -0.03428, 0.03798, 0.7287, -0.6838, -0.492, 0.7006, -0.5168, -0.5674, 0.8234, -0.001826, -0.5674, 0.8234, -0.001826, 0.02715, 0.9978, -0.06034, 0.03798, 0.7287, -0.6838, 0.03798, 0.7287, -0.6838, 0.02715, 0.9978, -0.06034, 0.358, 0.7221, -0.592, 0.358, 0.7221, -0.592, 0.02715, 0.9978, -0.06034, 0.3696, 0.8741, -0.3153, -0.5674, 0.8234, -0.001826, -0.02321, 0.9997, -0.0002632, 0.02715, 0.9978, -0.06034, -0.02321, 0.9997, -0.0002632, 0.3696, 0.8741, -0.3153, 0.02715, 0.9978, -0.06034, -0.02321, 0.9997, -0.0002632, -0.5674, 0.8234, -0.001826, -0.5428, 0.8399, -0.002138, 0.3696, 0.8741, -0.3153, -0.02321, 0.9997, -0.0002632, 0.381, 0.9245, 0.01371, -0.02321, 0.9997, -0.0002632, -0.5428, 0.8399, -0.002138, -0.4399, 0.7483, 0.4965, -0.02321, 0.9997, -0.0002632, 0.3291, 0.8029, 0.4971, 0.381, 0.9245, 0.01371, -0.4399, 0.7483, 0.4965, 0.3291, 0.8029, 0.4971, -0.02321, 0.9997, -0.0002632, 0.5924, -0.8057, 1.553e-07, 0.2399, -0.6689, 0.7035, 0.7385, -0.5839, 0.3371, 0.2399, -0.6689, 0.7035, 0.5924, -0.8057, 1.553e-07, 0.3647, -0.9278, -0.07853, 0.2399, -0.6689, 0.7035, 0.3647, -0.9278, -0.07853, 0.639, -0.3029, 0.7071, 0.5924, -0.8057, 1.553e-07, 0.22, -0.9743, -0.04868, 0.3647, -0.9278, -0.07853, 0.22, -0.9743, -0.04868, 0.5924, -0.8057, 1.553e-07, 0.7312, -0.4739, -0.4907, 0.22, -0.9743, -0.04868, 0.7312, -0.4739, -0.4907, 0.1209, -0.6832, -0.7201, 0.4616, -0.4683, -0.7534, 0.22, -0.9743, -0.04868, 0.1209, -0.6832, -0.7201, 0.3647, -0.9278, -0.07853, 0.22, -0.9743, -0.04868, 0.5497, -0.8243, -0.1354, 0.22, -0.9743, -0.04868, 0.4616, -0.4683, -0.7534, 0.5497, -0.8243, -0.1354, 0.639, -0.3029, 0.7071, 0.3647, -0.9278, -0.07853, 0.888, -0.4516, -0.08683, 0.3647, -0.9278, -0.07853, 0.5497, -0.8243, -0.1354, 0.888, -0.4516, -0.08683, 0.8564, -0.5004, -0.1272, 0.5497, -0.8243, -0.1354, 0.4616, -0.4683, -0.7534, 0.888, -0.4516, -0.08683, 0.5497, -0.8243, -0.1354, 0.8564, -0.5004, -0.1272, 0.4616, -0.4683, -0.7534, 0.6654, -0.1867, -0.7228, 0.8564, -0.5004, -0.1272, 0.639, -0.3029, 0.7071, 0.888, -0.4516, -0.08683, 1.0, -0.007443, 4.968e-05, 0.639, -0.3029, 0.7071, 1.0, -0.007443, 4.968e-05, 0.7114, -0.004545, 0.7028, 0.888, -0.4516, -0.08683, 0.8564, -0.5004, -0.1272, 0.997, -0.05877, -0.05096, 0.6654, -0.1867, -0.7228, 0.997, -0.05877, -0.05096, 0.8564, -0.5004, -0.1272, 0.997, -0.05877, -0.05096, 1.0, -0.007443, 4.968e-05, 0.888, -0.4516, -0.08683, 0.997, -0.05877, -0.05096, 0.6654, -0.1867, -0.7228, 0.7121, -0.06339, -0.6992, 0.7828, -0.6222, 0.002664, 0.7114, -0.004545, 0.7028, 1.0, -0.007443, 4.968e-05, 0.7828, -0.6222, 0.002664, 1.0, -0.007443, 4.968e-05, 0.997, -0.05877, -0.05096, 0.7121, -0.06339, -0.6992, 0.7828, -0.6222, 0.002664, 0.997, -0.05877, -0.05096, 0.7114, -0.004545, 0.7028, 0.7828, -0.6222, 0.002664, 0.4188, -0.8087, 0.4131, 0.7828, -0.6222, 0.002664, 0.7121, -0.06339, -0.6992, 0.332, -0.8158, -0.4735, 0.7913, -0.6114, 0.0008764, 0.4188, -0.8087, 0.4131, 0.7828, -0.6222, 0.002664, 0.4188, -0.8087, 0.4131, 0.7913, -0.6114, 0.0008764, 0.5975, -0.5036, 0.624, 0.799, -0.6013, 0.001228, 0.7828, -0.6222, 0.002664, 0.332, -0.8158, -0.4735, 0.7828, -0.6222, 0.002664, 0.799, -0.6013, 0.001228, 0.7913, -0.6114, 0.0008764, 0.799, -0.6013, 0.001228, 0.332, -0.8158, -0.4735, 0.5432, -0.5729, -0.6138, 0.6381, 0.2621, 0.724, 0.5975, -0.5036, 0.624, 0.7913, -0.6114, 0.0008764, 0.5432, -0.5729, -0.6138, 0.9989, 0.007718, -0.04714, 0.799, -0.6013, 0.001228, 0.7913, -0.6114, 0.0008764, 0.799, -0.6013, 0.001228, 0.9989, 0.007718, -0.04714, 0.9989, 0.007718, -0.04714, 0.5432, -0.5729, -0.6138, 0.7674, 0.1512, -0.6231, 0.7567, 0.4211, -0.5, 0.9989, 0.007718, -0.04714, 0.7674, 0.1512, -0.6231, 0.7913, -0.6114, 0.0008764, 0.9344, 0.3557, 0.02101, 0.6381, 0.2621, 0.724, 0.7913, -0.6114, 0.0008764, 0.9989, 0.007718, -0.04714, 0.9344, 0.3557, 0.02101, 0.6381, 0.2621, 0.724, 0.381, 0.9245, 0.01371, 0.3291, 0.8029, 0.4971, 0.381, 0.9245, 0.01371, 0.6381, 0.2621, 0.724, 0.9344, 0.3557, 0.02101, 0.9085, 0.3303, -0.2559, 0.9989, 0.007718, -0.04714, 0.7567, 0.4211, -0.5, 0.9085, 0.3303, -0.2559, 0.9344, 0.3557, 0.02101, 0.9989, 0.007718, -0.04714, 0.9085, 0.3303, -0.2559, 0.381, 0.9245, 0.01371, 0.9344, 0.3557, 0.02101, 0.358, 0.7221, -0.592, 0.9085, 0.3303, -0.2559, 0.7567, 0.4211, -0.5, 0.381, 0.9245, 0.01371, 0.9085, 0.3303, -0.2559, 0.3696, 0.8741, -0.3153, 0.9085, 0.3303, -0.2559, 0.358, 0.7221, -0.592, 0.3696, 0.8741, -0.3153, 0.1209, -0.6832, -0.7201, 0.7312, -0.4739, -0.4907, 0.02104, 0.008171, -0.9997, 0.02104, 0.008171, -0.9997, 0.4616, -0.4683, -0.7534, 0.1209, -0.6832, -0.7201, 0.6439, 0.01756, -0.7649, 0.02104, 0.008171, -0.9997, 0.7312, -0.4739, -0.4907, 0.4616, -0.4683, -0.7534, 0.02104, 0.008171, -0.9997, 0.6654, -0.1867, -0.7228, 0.6439, 0.01756, -0.7649, 0.6844, 0.02069, -0.7288, 0.02104, 0.008171, -0.9997, 0.02104, 0.008171, -0.9997, 0.02921, -0.01904, -0.9994, 0.6654, -0.1867, -0.7228, 0.02104, 0.008171, -0.9997, 0.6844, 0.02069, -0.7288, 0.02921, -0.01904, -0.9994, 0.6654, -0.1867, -0.7228, 0.02921, -0.01904, -0.9994, 0.7121, -0.06339, -0.6992, 0.332, -0.8158, -0.4735, 0.7121, -0.06339, -0.6992, 0.02921, -0.01904, -0.9994, 0.6844, 0.02069, -0.7288, -0.03004, -0.5052, -0.8625, 0.02921, -0.01904, -0.9994, 0.02921, -0.01904, -0.9994, -0.03004, -0.5052, -0.8625, 0.332, -0.8158, -0.4735, -0.03004, -0.5052, -0.8625, 0.6844, 0.02069, -0.7288, 0.7056, -0.3535, -0.6141, 0.7057, -0.318, -0.6331, -0.03004, -0.5052, -0.8625, 0.7056, -0.3535, -0.6141, -0.03004, -0.5052, -0.8625, -0.0888, -0.4721, -0.877, 0.332, -0.8158, -0.4735, 0.332, -0.8158, -0.4735, -0.0888, -0.4721, -0.877, 0.5432, -0.5729, -0.6138, -0.03004, -0.5052, -0.8625, 0.7057, -0.318, -0.6331, -0.02566, -0.5071, -0.8615, -0.0888, -0.4721, -0.877, -0.03004, -0.5052, -0.8625, -0.02566, -0.5071, -0.8615, -8.566e-08, 0.0, -1.0, 0.5432, -0.5729, -0.6138, -0.0888, -0.4721, -0.877, 0.7674, 0.1512, -0.6231, 0.5432, -0.5729, -0.6138, -8.566e-08, 0.0, -1.0, -0.02566, -0.5071, -0.8615, -1.305e-07, 0.0, -1.0, -0.0888, -0.4721, -0.877, -0.0888, -0.4721, -0.877, -1.305e-07, 0.0, -1.0, -8.566e-08, 0.0, -1.0, 0.7057, -0.318, -0.6331, -1.06e-07, 0.0, -1.0, -0.02566, -0.5071, -0.8615, -1.305e-07, 0.0, -1.0, -0.02566, -0.5071, -0.8615, -1.06e-07, 0.0, -1.0, -1.06e-07, 0.0, -1.0, 0.7057, -0.318, -0.6331, 0.531, 0.5016, -0.683, -1.06e-07, 0.0, -1.0, 0.531, 0.5016, -0.683, -0.706, 0.04067, -0.707, -0.6907, 0.1474, -0.7079, -1.06e-07, 0.0, -1.0, -0.706, 0.04067, -0.707, -0.492, 0.7006, -0.5168, -1.06e-07, 0.0, -1.0, -0.6907, 0.1474, -0.7079, -1.06e-07, 0.0, -1.0, -0.492, 0.7006, -0.5168, 0.03798, 0.7287, -0.6838, 0.312, 0.3848, -0.8687, -1.305e-07, 0.0, -1.0, -1.06e-07, 0.0, -1.0, 0.312, 0.3848, -0.8687, -1.06e-07, 0.0, -1.0, 0.03798, 0.7287, -0.6838, -1.305e-07, 0.0, -1.0, 0.312, 0.3848, -0.8687, -8.566e-08, 0.0, -1.0, -8.566e-08, 0.0, -1.0, 0.312, 0.3848, -0.8687, 0.7674, 0.1512, -0.6231, 0.312, 0.3848, -0.8687, 0.03798, 0.7287, -0.6838, 0.358, 0.7221, -0.592, 0.7674, 0.1512, -0.6231, 0.312, 0.3848, -0.8687, 0.7567, 0.4211, -0.5, 0.7567, 0.4211, -0.5, 0.312, 0.3848, -0.8687, 0.358, 0.7221, -0.592])] * 3)])

# ---- objects
ob_light = bpy.data.objects.new('Light', light_light)
ob_camera = bpy.data.objects.new('Camera', cam_camera)
ob_floor_block_d = bpy.data.objects.new('Floor_Block_D', me_floor_block_d)

# ---- transforms, parenting, visibility, modifiers, constraints
ob_light.location = (4.076, 1.005, 5.904)
ob_light.rotation_euler = (0.6503, 0.05522, 1.866)
ob_light.lock_rotations_4d = False
ob_light.empty_display_type = 'ARROWS'
ob_light.color = (0.0, 0.0, 0.0, 0.0)
ob_light.lineart.crease_threshold = 0.0
ob_camera.location = (7.359, -6.926, 4.958)
ob_camera.rotation_euler = (1.109, 0.0, 0.8149)
ob_camera.lock_rotations_4d = False
ob_camera.empty_display_type = 'ARROWS'
ob_camera.color = (0.0, 0.0, 0.0, 0.0)
ob_camera.display_type = 'WIRE'
ob_camera.lineart.crease_threshold = 0.0
ob_floor_block_d.location = (0.0, 0.0, 0.0)
ob_floor_block_d.rotation_euler = (1.571, -0.0, 0.0)

# ---- collection membership
col_collection.objects.link(ob_light)
col_collection.objects.link(ob_camera)
col_collection.objects.link(ob_floor_block_d)

# ---- scene / render settings (as saved in the file)
scene.camera = ob_camera
scene.frame_start = 1; scene.frame_end = 250; scene.frame_set(1)
scene.render.engine = 'BLENDER_EEVEE_NEXT'
scene.cycles.sampling_pattern = 'TABULATED_SOBOL'
scene.view_settings.view_transform = 'Filmic'
bpy.context.view_layer.update()
